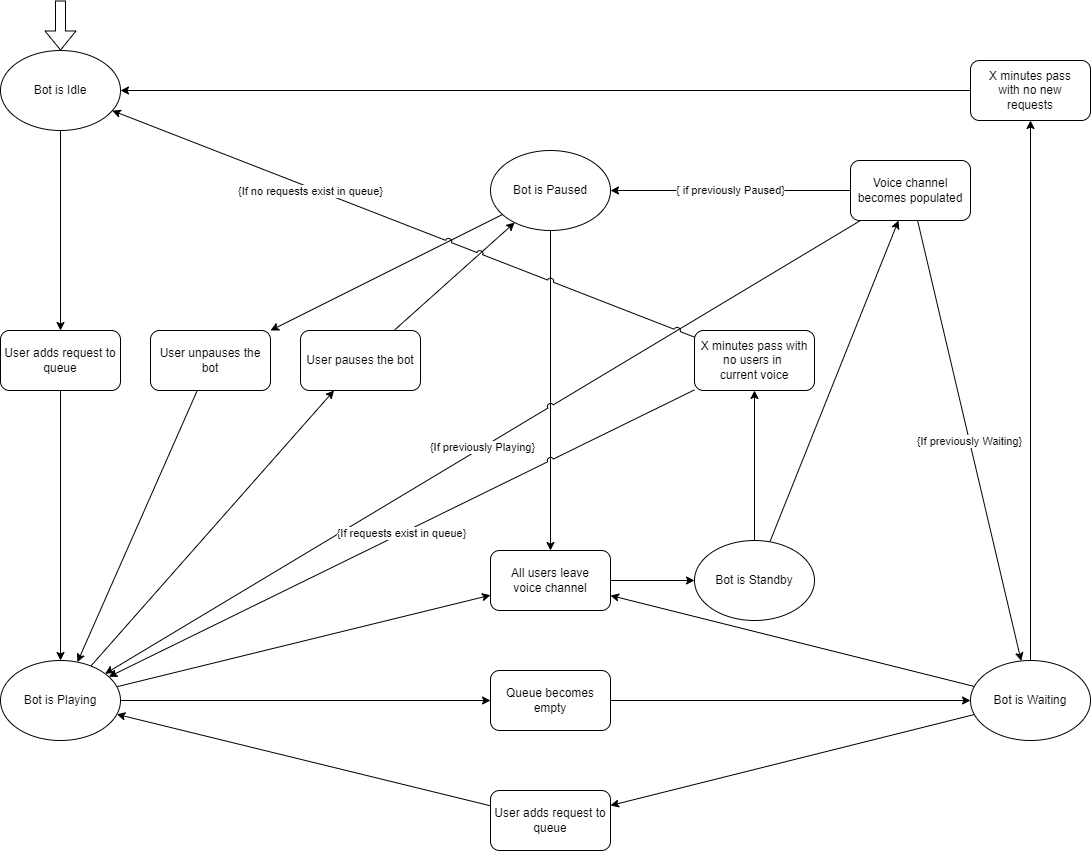

The diagram above was exported from draw.io. Its source (the exported page's mxGraphModel, read from the mxfile embedded in the PNG):
<mxGraphModel dx="2012" dy="1890" grid="1" gridSize="10" guides="1" tooltips="1" connect="1" arrows="1" fold="1" page="1" pageScale="1" pageWidth="827" pageHeight="1169" background="#FFFFFF" math="0" shadow="0">
  <root>
    <mxCell id="WIyWlLk6GJQsqaUBKTNV-0" />
    <mxCell id="WIyWlLk6GJQsqaUBKTNV-1" parent="WIyWlLk6GJQsqaUBKTNV-0" />
    <mxCell id="9bTa7VHNBn482a3-4_Ke-2" style="rounded=0;orthogonalLoop=1;jettySize=auto;html=1;" parent="WIyWlLk6GJQsqaUBKTNV-1" source="9bTa7VHNBn482a3-4_Ke-0" target="9bTa7VHNBn482a3-4_Ke-1" edge="1">
      <mxGeometry relative="1" as="geometry" />
    </mxCell>
    <mxCell id="9bTa7VHNBn482a3-4_Ke-0" value="Bot is Idle" style="ellipse;whiteSpace=wrap;html=1;" parent="WIyWlLk6GJQsqaUBKTNV-1" vertex="1">
      <mxGeometry x="-400" y="-900" width="120" height="80" as="geometry" />
    </mxCell>
    <mxCell id="9bTa7VHNBn482a3-4_Ke-42" style="edgeStyle=none;rounded=0;jumpStyle=arc;orthogonalLoop=1;jettySize=auto;html=1;startArrow=none;startFill=0;endArrow=classic;endFill=1;" parent="WIyWlLk6GJQsqaUBKTNV-1" source="9bTa7VHNBn482a3-4_Ke-1" target="9bTa7VHNBn482a3-4_Ke-3" edge="1">
      <mxGeometry relative="1" as="geometry" />
    </mxCell>
    <mxCell id="9bTa7VHNBn482a3-4_Ke-1" value="User adds request to&lt;br&gt;queue" style="rounded=1;whiteSpace=wrap;html=1;" parent="WIyWlLk6GJQsqaUBKTNV-1" vertex="1">
      <mxGeometry x="-400" y="-620" width="120" height="60" as="geometry" />
    </mxCell>
    <mxCell id="9bTa7VHNBn482a3-4_Ke-6" style="rounded=0;orthogonalLoop=1;jettySize=auto;html=1;" parent="WIyWlLk6GJQsqaUBKTNV-1" source="9bTa7VHNBn482a3-4_Ke-3" target="9bTa7VHNBn482a3-4_Ke-5" edge="1">
      <mxGeometry relative="1" as="geometry" />
    </mxCell>
    <mxCell id="9bTa7VHNBn482a3-4_Ke-13" style="rounded=0;orthogonalLoop=1;jettySize=auto;html=1;" parent="WIyWlLk6GJQsqaUBKTNV-1" source="9bTa7VHNBn482a3-4_Ke-3" target="9bTa7VHNBn482a3-4_Ke-12" edge="1">
      <mxGeometry relative="1" as="geometry" />
    </mxCell>
    <mxCell id="9bTa7VHNBn482a3-4_Ke-24" style="rounded=0;orthogonalLoop=1;jettySize=auto;html=1;" parent="WIyWlLk6GJQsqaUBKTNV-1" source="9bTa7VHNBn482a3-4_Ke-3" target="9bTa7VHNBn482a3-4_Ke-23" edge="1">
      <mxGeometry relative="1" as="geometry" />
    </mxCell>
    <mxCell id="9bTa7VHNBn482a3-4_Ke-3" value="Bot is Playing" style="ellipse;whiteSpace=wrap;html=1;" parent="WIyWlLk6GJQsqaUBKTNV-1" vertex="1">
      <mxGeometry x="-400" y="-290" width="120" height="80" as="geometry" />
    </mxCell>
    <mxCell id="9bTa7VHNBn482a3-4_Ke-11" style="rounded=0;orthogonalLoop=1;jettySize=auto;html=1;" parent="WIyWlLk6GJQsqaUBKTNV-1" source="9bTa7VHNBn482a3-4_Ke-5" target="9bTa7VHNBn482a3-4_Ke-10" edge="1">
      <mxGeometry relative="1" as="geometry" />
    </mxCell>
    <mxCell id="9bTa7VHNBn482a3-4_Ke-5" value="User pauses the bot" style="rounded=1;whiteSpace=wrap;html=1;" parent="WIyWlLk6GJQsqaUBKTNV-1" vertex="1">
      <mxGeometry x="-100" y="-620" width="120" height="60" as="geometry" />
    </mxCell>
    <mxCell id="9bTa7VHNBn482a3-4_Ke-21" style="rounded=0;orthogonalLoop=1;jettySize=auto;html=1;" parent="WIyWlLk6GJQsqaUBKTNV-1" source="9bTa7VHNBn482a3-4_Ke-10" target="9bTa7VHNBn482a3-4_Ke-20" edge="1">
      <mxGeometry relative="1" as="geometry" />
    </mxCell>
    <mxCell id="9bTa7VHNBn482a3-4_Ke-27" style="rounded=0;orthogonalLoop=1;jettySize=auto;html=1;jumpStyle=none;" parent="WIyWlLk6GJQsqaUBKTNV-1" source="9bTa7VHNBn482a3-4_Ke-10" target="9bTa7VHNBn482a3-4_Ke-23" edge="1">
      <mxGeometry relative="1" as="geometry" />
    </mxCell>
    <mxCell id="9bTa7VHNBn482a3-4_Ke-39" style="edgeStyle=none;rounded=0;jumpStyle=arc;orthogonalLoop=1;jettySize=auto;html=1;startArrow=none;startFill=0;" parent="WIyWlLk6GJQsqaUBKTNV-1" source="9bTa7VHNBn482a3-4_Ke-26" target="9bTa7VHNBn482a3-4_Ke-38" edge="1">
      <mxGeometry relative="1" as="geometry" />
    </mxCell>
    <mxCell id="9bTa7VHNBn482a3-4_Ke-10" value="Bot is Paused" style="ellipse;whiteSpace=wrap;html=1;" parent="WIyWlLk6GJQsqaUBKTNV-1" vertex="1">
      <mxGeometry x="90" y="-800" width="120" height="80" as="geometry" />
    </mxCell>
    <mxCell id="9bTa7VHNBn482a3-4_Ke-16" style="rounded=0;orthogonalLoop=1;jettySize=auto;html=1;" parent="WIyWlLk6GJQsqaUBKTNV-1" source="9bTa7VHNBn482a3-4_Ke-12" target="9bTa7VHNBn482a3-4_Ke-15" edge="1">
      <mxGeometry relative="1" as="geometry" />
    </mxCell>
    <mxCell id="9bTa7VHNBn482a3-4_Ke-12" value="Queue becomes&lt;br&gt;empty" style="rounded=1;whiteSpace=wrap;html=1;" parent="WIyWlLk6GJQsqaUBKTNV-1" vertex="1">
      <mxGeometry x="90" y="-280" width="120" height="60" as="geometry" />
    </mxCell>
    <mxCell id="9bTa7VHNBn482a3-4_Ke-18" style="rounded=0;orthogonalLoop=1;jettySize=auto;html=1;" parent="WIyWlLk6GJQsqaUBKTNV-1" source="9bTa7VHNBn482a3-4_Ke-15" target="9bTa7VHNBn482a3-4_Ke-17" edge="1">
      <mxGeometry relative="1" as="geometry" />
    </mxCell>
    <mxCell id="9bTa7VHNBn482a3-4_Ke-28" style="edgeStyle=none;rounded=0;orthogonalLoop=1;jettySize=auto;html=1;" parent="WIyWlLk6GJQsqaUBKTNV-1" source="9bTa7VHNBn482a3-4_Ke-15" target="9bTa7VHNBn482a3-4_Ke-23" edge="1">
      <mxGeometry relative="1" as="geometry" />
    </mxCell>
    <mxCell id="MADR_xtKjvTjUFsc37gO-1" style="rounded=0;orthogonalLoop=1;jettySize=auto;html=1;" edge="1" parent="WIyWlLk6GJQsqaUBKTNV-1" source="9bTa7VHNBn482a3-4_Ke-15" target="MADR_xtKjvTjUFsc37gO-0">
      <mxGeometry relative="1" as="geometry" />
    </mxCell>
    <mxCell id="9bTa7VHNBn482a3-4_Ke-15" value="Bot is Waiting" style="ellipse;whiteSpace=wrap;html=1;" parent="WIyWlLk6GJQsqaUBKTNV-1" vertex="1">
      <mxGeometry x="570" y="-290" width="120" height="80" as="geometry" />
    </mxCell>
    <mxCell id="9bTa7VHNBn482a3-4_Ke-19" style="rounded=0;orthogonalLoop=1;jettySize=auto;html=1;" parent="WIyWlLk6GJQsqaUBKTNV-1" source="9bTa7VHNBn482a3-4_Ke-17" target="9bTa7VHNBn482a3-4_Ke-0" edge="1">
      <mxGeometry relative="1" as="geometry" />
    </mxCell>
    <mxCell id="9bTa7VHNBn482a3-4_Ke-17" value="X minutes pass&lt;br&gt;with no new&lt;br&gt;requests" style="rounded=1;whiteSpace=wrap;html=1;" parent="WIyWlLk6GJQsqaUBKTNV-1" vertex="1">
      <mxGeometry x="570" y="-890" width="120" height="60" as="geometry" />
    </mxCell>
    <mxCell id="9bTa7VHNBn482a3-4_Ke-22" style="rounded=0;orthogonalLoop=1;jettySize=auto;html=1;" parent="WIyWlLk6GJQsqaUBKTNV-1" source="9bTa7VHNBn482a3-4_Ke-20" target="9bTa7VHNBn482a3-4_Ke-3" edge="1">
      <mxGeometry relative="1" as="geometry" />
    </mxCell>
    <mxCell id="9bTa7VHNBn482a3-4_Ke-20" value="User unpauses the&lt;br&gt;bot" style="rounded=1;whiteSpace=wrap;html=1;" parent="WIyWlLk6GJQsqaUBKTNV-1" vertex="1">
      <mxGeometry x="-250" y="-620" width="120" height="60" as="geometry" />
    </mxCell>
    <mxCell id="9bTa7VHNBn482a3-4_Ke-30" style="edgeStyle=none;rounded=0;orthogonalLoop=1;jettySize=auto;html=1;startArrow=none;startFill=0;" parent="WIyWlLk6GJQsqaUBKTNV-1" source="9bTa7VHNBn482a3-4_Ke-23" target="9bTa7VHNBn482a3-4_Ke-26" edge="1">
      <mxGeometry relative="1" as="geometry" />
    </mxCell>
    <mxCell id="9bTa7VHNBn482a3-4_Ke-23" value="All users leave&lt;br&gt;voice channel" style="rounded=1;whiteSpace=wrap;html=1;" parent="WIyWlLk6GJQsqaUBKTNV-1" vertex="1">
      <mxGeometry x="90" y="-400" width="120" height="60" as="geometry" />
    </mxCell>
    <mxCell id="9bTa7VHNBn482a3-4_Ke-32" style="edgeStyle=none;rounded=0;orthogonalLoop=1;jettySize=auto;html=1;startArrow=none;startFill=0;" parent="WIyWlLk6GJQsqaUBKTNV-1" source="9bTa7VHNBn482a3-4_Ke-26" target="9bTa7VHNBn482a3-4_Ke-31" edge="1">
      <mxGeometry relative="1" as="geometry" />
    </mxCell>
    <mxCell id="9bTa7VHNBn482a3-4_Ke-26" value="Bot is Standby" style="ellipse;whiteSpace=wrap;html=1;" parent="WIyWlLk6GJQsqaUBKTNV-1" vertex="1">
      <mxGeometry x="294" y="-410" width="120" height="80" as="geometry" />
    </mxCell>
    <mxCell id="9bTa7VHNBn482a3-4_Ke-35" value="{ if previously Paused}" style="edgeStyle=none;rounded=0;orthogonalLoop=1;jettySize=auto;html=1;startArrow=none;startFill=0;jumpStyle=arc;" parent="WIyWlLk6GJQsqaUBKTNV-1" source="9bTa7VHNBn482a3-4_Ke-31" target="9bTa7VHNBn482a3-4_Ke-10" edge="1">
      <mxGeometry relative="1" as="geometry" />
    </mxCell>
    <mxCell id="9bTa7VHNBn482a3-4_Ke-36" value="{If previously Playing}" style="edgeStyle=none;rounded=0;orthogonalLoop=1;jettySize=auto;html=1;startArrow=none;startFill=0;jumpStyle=arc;" parent="WIyWlLk6GJQsqaUBKTNV-1" source="9bTa7VHNBn482a3-4_Ke-31" target="9bTa7VHNBn482a3-4_Ke-3" edge="1">
      <mxGeometry relative="1" as="geometry" />
    </mxCell>
    <mxCell id="9bTa7VHNBn482a3-4_Ke-37" value="{If previously Waiting}" style="edgeStyle=none;rounded=0;orthogonalLoop=1;jettySize=auto;html=1;startArrow=none;startFill=0;" parent="WIyWlLk6GJQsqaUBKTNV-1" source="9bTa7VHNBn482a3-4_Ke-31" target="9bTa7VHNBn482a3-4_Ke-15" edge="1">
      <mxGeometry relative="1" as="geometry" />
    </mxCell>
    <mxCell id="9bTa7VHNBn482a3-4_Ke-31" value="Voice channel&lt;br&gt;becomes populated" style="rounded=1;whiteSpace=wrap;html=1;" parent="WIyWlLk6GJQsqaUBKTNV-1" vertex="1">
      <mxGeometry x="450" y="-790" width="120" height="60" as="geometry" />
    </mxCell>
    <mxCell id="9bTa7VHNBn482a3-4_Ke-40" value="{If no requests exist in queue}" style="edgeStyle=none;rounded=0;jumpStyle=arc;orthogonalLoop=1;jettySize=auto;html=1;startArrow=none;startFill=0;" parent="WIyWlLk6GJQsqaUBKTNV-1" source="9bTa7VHNBn482a3-4_Ke-38" target="9bTa7VHNBn482a3-4_Ke-0" edge="1">
      <mxGeometry x="0.316" y="3" relative="1" as="geometry">
        <mxPoint as="offset" />
      </mxGeometry>
    </mxCell>
    <mxCell id="9bTa7VHNBn482a3-4_Ke-43" value="{If requests exist in queue}" style="edgeStyle=none;rounded=0;jumpStyle=arc;orthogonalLoop=1;jettySize=auto;html=1;startArrow=none;startFill=0;endArrow=classic;endFill=1;" parent="WIyWlLk6GJQsqaUBKTNV-1" source="9bTa7VHNBn482a3-4_Ke-38" target="9bTa7VHNBn482a3-4_Ke-3" edge="1">
      <mxGeometry relative="1" as="geometry" />
    </mxCell>
    <mxCell id="9bTa7VHNBn482a3-4_Ke-38" value="X minutes pass with&lt;br&gt;no users in &lt;br&gt;current voice" style="rounded=1;whiteSpace=wrap;html=1;" parent="WIyWlLk6GJQsqaUBKTNV-1" vertex="1">
      <mxGeometry x="294" y="-620" width="120" height="60" as="geometry" />
    </mxCell>
    <mxCell id="9bTa7VHNBn482a3-4_Ke-41" value="" style="shape=flexArrow;endArrow=classic;html=1;rounded=0;jumpStyle=arc;" parent="WIyWlLk6GJQsqaUBKTNV-1" target="9bTa7VHNBn482a3-4_Ke-0" edge="1">
      <mxGeometry width="50" height="50" relative="1" as="geometry">
        <mxPoint x="-340" y="-950" as="sourcePoint" />
        <mxPoint x="-330" y="-990" as="targetPoint" />
      </mxGeometry>
    </mxCell>
    <mxCell id="MADR_xtKjvTjUFsc37gO-2" style="edgeStyle=none;rounded=0;orthogonalLoop=1;jettySize=auto;html=1;" edge="1" parent="WIyWlLk6GJQsqaUBKTNV-1" source="MADR_xtKjvTjUFsc37gO-0" target="9bTa7VHNBn482a3-4_Ke-3">
      <mxGeometry relative="1" as="geometry" />
    </mxCell>
    <mxCell id="MADR_xtKjvTjUFsc37gO-0" value="User adds request to&lt;br&gt;queue" style="rounded=1;whiteSpace=wrap;html=1;" vertex="1" parent="WIyWlLk6GJQsqaUBKTNV-1">
      <mxGeometry x="90" y="-160" width="120" height="60" as="geometry" />
    </mxCell>
  </root>
</mxGraphModel>